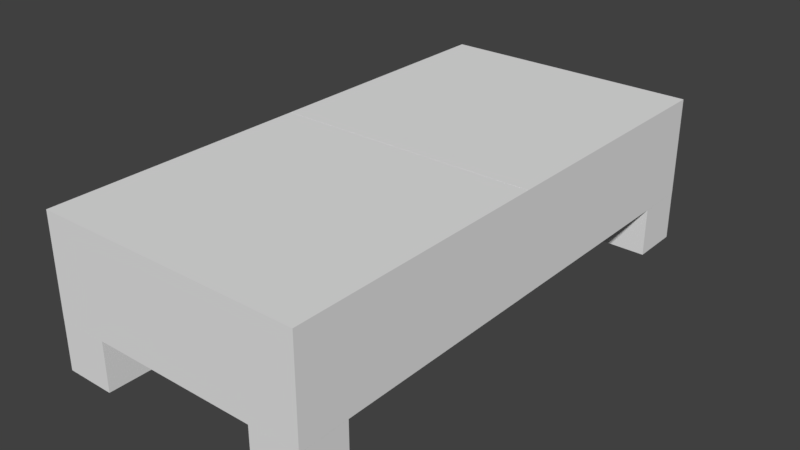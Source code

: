 # Source: bed.blend  (saved by Blender 2.78.0; exported with 4.5.12 LTS)
import bpy
from mathutils import Matrix  # noqa: F401  (used for matrix-valued properties, if any)

bpy.ops.wm.read_factory_settings(use_empty=True)
scene = bpy.context.scene
scene.name = 'Scene'

# ---- collections
col_collection_1 = bpy.data.collections.new('Collection 1'); scene.collection.children.link(col_collection_1)

# ---- world
world_world = bpy.data.worlds.new('World'); scene.world = world_world
world_world.color = (0.05088, 0.05088, 0.05088)
world_world.use_sun_shadow = False
world_world.sun_shadow_jitter_overblur = 0.0
world_world.cycles.sampling_method = 'MANUAL'

# ---- meshes
me_cube_005 = bpy.data.meshes.new('Cube.005')
me_cube_005.from_pydata([(-1.0, -1.0, -1.0), (-1.0, -1.0, 1.0), (-1.0, 1.0, -1.0), (-1.0, 1.0, 1.0), (1.0, -1.0, -1.0), (1.0, -1.0, 1.0), (1.0, 1.0, -1.0), (1.0, 1.0, 1.0)], [], [(0, 1, 3, 2), (2, 3, 7, 6), (6, 7, 5, 4), (4, 5, 1, 0), (2, 6, 4, 0), (7, 3, 1, 5)])
_uv = me_cube_005.uv_layers.new(name='UVMap')
_uv.uv.foreach_set('vector', [0.8281, 0.7188, 0.8281, 0.7656, 0.7812, 0.7656, 0.7812, 0.7188, 0.9688, 0.7188, 0.9688, 0.7656, 0.9219, 0.7656, 0.9219, 0.7188, 0.9219, 0.7188, 0.9219, 0.7656, 0.875, 0.7656, 0.875, 0.7188, 0.875, 0.7188, 0.875, 0.7656, 0.8281, 0.7656, 0.8281, 0.7188, 0.875, 0.7656, 0.9219, 0.7656, 0.9219, 0.8125, 0.875, 0.8125, 0.875, 0.7656, 0.875, 0.8125, 0.8281, 0.8125, 0.8281, 0.7656])
me_cube_005.use_remesh_preserve_volume = False
me_cube_005.use_remesh_preserve_attributes = False
me_cube_005.use_mirror_vertex_groups = False
me_cube_005.update()
me_cube_004 = bpy.data.meshes.new('Cube.004')
me_cube_004.from_pydata([(-1.0, -1.0, -1.0), (-1.0, -1.0, 1.0), (-1.0, 1.0, -1.0), (-1.0, 1.0, 1.0), (1.0, -1.0, -1.0), (1.0, -1.0, 1.0), (1.0, 1.0, -1.0), (1.0, 1.0, 1.0)], [], [(0, 1, 3, 2), (2, 3, 7, 6), (6, 7, 5, 4), (4, 5, 1, 0), (2, 6, 4, 0), (7, 3, 1, 5)])
_uv = me_cube_004.uv_layers.new(name='UVMap')
_uv.uv.foreach_set('vector', [0.8281, 0.8125, 0.8281, 0.8594, 0.7812, 0.8594, 0.7812, 0.8125, 0.9688, 0.8125, 0.9688, 0.8594, 0.9219, 0.8594, 0.9219, 0.8125, 0.9219, 0.8125, 0.9219, 0.8594, 0.875, 0.8594, 0.875, 0.8125, 0.875, 0.8125, 0.875, 0.8594, 0.8281, 0.8594, 0.8281, 0.8125, 0.875, 0.8594, 0.9219, 0.8594, 0.9219, 0.9062, 0.875, 0.9062, 0.875, 0.8594, 0.875, 0.9062, 0.8281, 0.9062, 0.8281, 0.8594])
me_cube_004.use_remesh_preserve_volume = False
me_cube_004.use_remesh_preserve_attributes = False
me_cube_004.use_mirror_vertex_groups = False
me_cube_004.update()
me_cube_003 = bpy.data.meshes.new('Cube.003')
me_cube_003.from_pydata([(-1.0, -1.0, -1.0), (-1.0, -1.0, 1.0), (-1.0, 1.0, -1.0), (-1.0, 1.0, 1.0), (1.0, -1.0, -1.0), (1.0, -1.0, 1.0), (1.0, 1.0, -1.0), (1.0, 1.0, 1.0)], [], [(0, 1, 3, 2), (2, 3, 7, 6), (6, 7, 5, 4), (4, 5, 1, 0), (2, 6, 4, 0), (7, 3, 1, 5)])
_uv = me_cube_003.uv_layers.new(name='UVMap')
_uv.uv.foreach_set('vector', [0.8281, 0.625, 0.8281, 0.6719, 0.7812, 0.6719, 0.7812, 0.625, 0.9688, 0.625, 0.9688, 0.6719, 0.9219, 0.6719, 0.9219, 0.625, 0.9219, 0.625, 0.9219, 0.6719, 0.875, 0.6719, 0.875, 0.625, 0.875, 0.625, 0.875, 0.6719, 0.8281, 0.6719, 0.8281, 0.625, 0.875, 0.6719, 0.9219, 0.6719, 0.9219, 0.7188, 0.875, 0.7188, 0.875, 0.6719, 0.875, 0.7188, 0.8281, 0.7188, 0.8281, 0.6719])
me_cube_003.use_remesh_preserve_volume = False
me_cube_003.use_remesh_preserve_attributes = False
me_cube_003.use_mirror_vertex_groups = False
me_cube_003.update()
me_cube_002 = bpy.data.meshes.new('Cube.002')
me_cube_002.from_pydata([(-1.0, -1.0, -1.0), (-1.0, -1.0, 1.0), (-1.0, 1.0, -1.0), (-1.0, 1.0, 1.0), (1.0, -1.0, -1.0), (1.0, -1.0, 1.0), (1.0, 1.0, -1.0), (1.0, 1.0, 1.0)], [], [(0, 1, 3, 2), (2, 3, 7, 6), (6, 7, 5, 4), (4, 5, 1, 0), (2, 6, 4, 0), (7, 3, 1, 5)])
_uv = me_cube_002.uv_layers.new(name='UVMap')
_uv.uv.foreach_set('vector', [0.8281, 0.9062, 0.8281, 0.9531, 0.7812, 0.9531, 0.7812, 0.9062, 0.9688, 0.9062, 0.9688, 0.9531, 0.9219, 0.9531, 0.9219, 0.9062, 0.9219, 0.9062, 0.9219, 0.9531, 0.875, 0.9531, 0.875, 0.9062, 0.875, 0.9062, 0.875, 0.9531, 0.8281, 0.9531, 0.8281, 0.9062, 0.875, 0.9531, 0.9219, 0.9531, 0.9219, 1.0, 0.875, 1.0, 0.875, 0.9531, 0.875, 1.0, 0.8281, 1.0, 0.8281, 0.9531])
me_cube_002.use_remesh_preserve_volume = False
me_cube_002.use_remesh_preserve_attributes = False
me_cube_002.use_mirror_vertex_groups = False
me_cube_002.update()
me_cube_001 = bpy.data.meshes.new('Cube.001')
me_cube_001.from_pydata([(-1.0, -1.0, -1.0), (-1.0, -1.0, 1.0), (-1.0, 1.0, -1.0), (-1.0, 1.0, 1.0), (1.0, -1.0, -1.0), (1.0, -1.0, 1.0), (1.0, 1.0, -1.0), (1.0, 1.0, 1.0)], [], [(0, 1, 3, 2), (2, 3, 7, 6), (6, 7, 5, 4), (4, 5, 1, 0), (2, 6, 4, 0), (7, 3, 1, 5)])
_uv = me_cube_001.uv_layers.new(name='UVMap')
_uv.uv.foreach_set('vector', [0.09375, 0.3125, 0.09375, 0.5625, 0.0, 0.5625, 0.0, 0.3125, 0.6875, 0.3125, 0.6875, 0.5625, 0.4375, 0.5625, 0.4375, 0.3125, 0.4375, 0.3125, 0.4375, 0.5625, 0.3438, 0.5625, 0.3438, 0.3125, 0.3438, 0.3125, 0.3438, 0.5625, 0.09375, 0.5625, 0.09375, 0.3125, 0.5938, 0.6562, 0.3438, 0.6562, 0.3438, 0.5625, 0.5938, 0.5625, 0.3438, 0.6562, 0.09375, 0.6562, 0.09375, 0.5625, 0.3438, 0.5625])
me_cube_001.use_remesh_preserve_volume = False
me_cube_001.use_remesh_preserve_attributes = False
me_cube_001.use_mirror_vertex_groups = False
me_cube_001.update()
me_cube = bpy.data.meshes.new('Cube')
me_cube.from_pydata([(-1.0, -1.0, -1.0), (-1.0, -1.0, 1.0), (-1.0, 1.0, -1.0), (-1.0, 1.0, 1.0), (1.0, -1.0, -1.0), (1.0, -1.0, 1.0), (1.0, 1.0, -1.0), (1.0, 1.0, 1.0)], [], [(0, 1, 3, 2), (2, 3, 7, 6), (6, 7, 5, 4), (4, 5, 1, 0), (2, 6, 4, 0), (7, 3, 1, 5)])
_uv = me_cube.uv_layers.new(name='UVMap')
_uv.uv.foreach_set('vector', [0.09375, 0.6562, 0.09375, 0.9062, 0.0, 0.9062, 0.0, 0.6562, 0.6875, 0.6562, 0.6875, 0.9062, 0.4375, 0.9062, 0.4375, 0.6562, 0.4375, 0.6562, 0.4375, 0.9062, 0.3438, 0.9062, 0.3438, 0.6562, 0.3438, 0.6562, 0.3438, 0.9062, 0.09375, 0.9062, 0.09375, 0.6562, 0.5938, 1.0, 0.3438, 1.0, 0.3438, 0.9062, 0.5938, 0.9062, 0.3438, 1.0, 0.09375, 1.0, 0.09375, 0.9062, 0.3438, 0.9062])
me_cube.use_remesh_preserve_volume = False
me_cube.use_remesh_preserve_attributes = False
me_cube.use_mirror_vertex_groups = False
me_cube.update()

# ---- objects
ob_cube_005 = bpy.data.objects.new('Cube.005', me_cube_005)
ob_cube_004 = bpy.data.objects.new('Cube.004', me_cube_004)
ob_cube_003 = bpy.data.objects.new('Cube.003', me_cube_003)
ob_cube_002 = bpy.data.objects.new('Cube.002', me_cube_002)
ob_cube_001 = bpy.data.objects.new('Cube.001', me_cube_001)
ob_cube = bpy.data.objects.new('Cube', me_cube)

# ---- transforms, parenting, visibility, modifiers, constraints
ob_cube_005.location = (1.299, -2.899, 0.3)
ob_cube_005.rotation_euler = (4.371e-08, -7.55e-08, 1.571)
ob_cube_005.scale = (0.3, 0.3, 0.3)
ob_cube_005.lineart.crease_threshold = 0.0
ob_cube_004.location = (-1.299, 2.9, 0.3)
ob_cube_004.rotation_euler = (4.371e-08, 7.55e-08, -1.571)
ob_cube_004.scale = (0.3, 0.3, 0.3)
ob_cube_004.lineart.crease_threshold = 0.0
ob_cube_003.location = (1.299, 2.9, 0.3)
ob_cube_003.rotation_euler = (-2.842e-14, 8.742e-08, -3.142)
ob_cube_003.scale = (0.3, 0.3, 0.3)
ob_cube_003.lineart.crease_threshold = 0.0
ob_cube_002.location = (-1.3, -2.899, 0.3)
ob_cube_002.scale = (0.3, 0.3, 0.3)
ob_cube_002.lineart.crease_threshold = 0.0
ob_cube_001.location = (0.0, -1.6, 1.195)
ob_cube_001.rotation_euler = (-1.571, -2.22e-16, 2.22e-16)
ob_cube_001.scale = (1.6, 0.6, 1.6)
ob_cube_001.lineart.crease_threshold = 0.0
ob_cube.location = (0.0, 1.6, 1.195)
ob_cube.rotation_euler = (-1.571, -2.22e-16, 2.22e-16)
ob_cube.scale = (1.6, 0.6, 1.6)
ob_cube.lineart.crease_threshold = 0.0

# ---- collection membership
col_collection_1.objects.link(ob_cube_005)
col_collection_1.objects.link(ob_cube_004)
col_collection_1.objects.link(ob_cube_003)
col_collection_1.objects.link(ob_cube_002)
col_collection_1.objects.link(ob_cube_001)
col_collection_1.objects.link(ob_cube)

# ---- scene / render settings (as saved in the file)
scene.frame_start = 1; scene.frame_end = 250; scene.frame_set(1)
scene.render.engine = 'BLENDER_EEVEE_NEXT'
scene.render.resolution_percentage = 50
scene.render.dither_intensity = 0.0
scene.render.film_transparent = True
scene.cycles.use_denoising = False
scene.cycles.samples = 128
scene.cycles.sampling_pattern = 'TABULATED_SOBOL'
scene.cycles.light_sampling_threshold = 0.0
scene.cycles.use_adaptive_sampling = False
scene.cycles.use_light_tree = False
scene.cycles.blur_glossy = 0.0
scene.cycles.sample_clamp_indirect = 0.0
scene.view_settings.view_transform = 'Standard'
bpy.context.view_layer.update()

# ---- added for rendering (the .blend has no active camera and no usable light): camera, sun
cam_auto = bpy.data.cameras.new('AutoCamera')
cam_auto.lens = 50.0
cam_auto.sensor_width = 36.0
cam_auto.clip_end = 1000.0
ob_auto_camera = bpy.data.objects.new('AutoCamera', cam_auto)
scene.collection.objects.link(ob_auto_camera)
ob_auto_camera.location = (6.82542, -8.19051, 6.35766)
ob_auto_camera.rotation_euler = (1.09748, -7.21219e-08, 0.694738)
scene.camera = ob_auto_camera
light_auto_sun = bpy.data.lights.new('AutoSun', 'SUN')
light_auto_sun.energy = 3.0
light_auto_sun.angle = 0.0523599
ob_auto_sun = bpy.data.objects.new('AutoSun', light_auto_sun)
scene.collection.objects.link(ob_auto_sun)
ob_auto_sun.rotation_euler = (0.872665, 0.174533, 0.523599)
bpy.context.view_layer.update()
